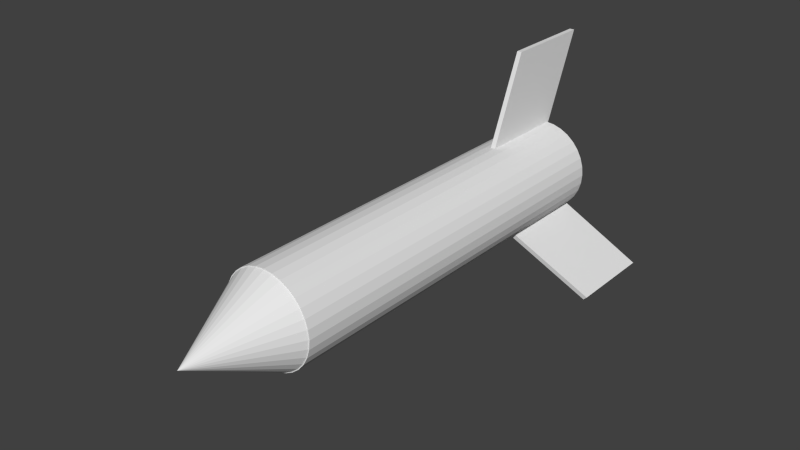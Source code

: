 # Source: Missile2.blend  (saved by Blender 3.5.10; exported with 4.5.12 LTS)
import bpy
from mathutils import Matrix  # noqa: F401  (used for matrix-valued properties, if any)

bpy.ops.wm.read_factory_settings(use_empty=True)
scene = bpy.context.scene
scene.name = 'Scene'

# ---- world
world_world = bpy.data.worlds.new('World'); scene.world = world_world
world_world.color = (0.05088, 0.05088, 0.05088)
world_world.use_sun_shadow = False
world_world.sun_shadow_jitter_overblur = 0.0
world_world.cycles.sampling_method = 'MANUAL'
world_world.cycles.sample_map_resolution = 256

# ---- meshes
me_cone = bpy.data.meshes.new('Cone')
me_cone.from_pydata([(0.02046, 0.8683, -7.467), (0.02046, 0.8683, -9.467), (-0.08212, 0.8683, -9.467), (-0.08212, 0.8683, -7.467), (0.02046, 2.868, -8.328), (0.02046, 2.868, -10.33), (-0.08212, 2.868, -10.33), (-0.08212, 2.868, -8.328), (0.0, 1.0, -2.964), (0.0, 1.0, -0.9643), (0.1951, 0.9808, -2.964), (0.1951, 0.9808, -0.9643), (0.3827, 0.9239, -2.964), (0.3827, 0.9239, -0.9643), (0.5556, 0.8315, -2.964), (0.5556, 0.8315, -0.9643), (0.7071, 0.7071, -2.964), (0.7071, 0.7071, -0.9643), (0.8315, 0.5556, -2.964), (0.8315, 0.5556, -0.9643), (0.9239, 0.3827, -2.964), (0.9239, 0.3827, -0.9643), (0.9808, 0.1951, -2.964), (0.9808, 0.1951, -0.9643), (1.0, -1.181e-06, -2.964), (1.0, -1.181e-06, -0.9643), (0.9808, -0.1951, -2.964), (0.9808, -0.1951, -0.9643), (0.9239, -0.3827, -2.964), (0.9239, -0.3827, -0.9643), (0.8315, -0.5556, -2.964), (0.8315, -0.5556, -0.9643), (0.7071, -0.7071, -2.964), (0.7071, -0.7071, -0.9643), (0.5556, -0.8315, -2.964), (0.5556, -0.8315, -0.9643), (0.3827, -0.9239, -2.964), (0.3827, -0.9239, -0.9643), (0.1951, -0.9808, -2.964), (0.1951, -0.9808, -0.9643), (-3.258e-07, -1.0, -2.964), (-3.258e-07, -1.0, -0.9643), (-0.1951, -0.9808, -2.964), (-0.1951, -0.9808, -0.9643), (-0.3827, -0.9239, -2.964), (-0.3827, -0.9239, -0.9643), (-0.5556, -0.8315, -2.964), (-0.5556, -0.8315, -0.9643), (-0.7071, -0.7071, -2.964), (-0.7071, -0.7071, -0.9643), (-0.8315, -0.5556, -2.964), (-0.8315, -0.5556, -0.9643), (-0.9239, -0.3827, -2.964), (-0.9239, -0.3827, -0.9643), (-0.9808, -0.1951, -2.964), (-0.9808, -0.1951, -0.9643), (-1.0, -2.911e-07, -2.964), (-1.0, -2.911e-07, -0.9643), (-0.9808, 0.1951, -2.964), (-0.9808, 0.1951, -0.9643), (-0.9239, 0.3827, -2.964), (-0.9239, 0.3827, -0.9643), (-0.8315, 0.5556, -2.964), (-0.8315, 0.5556, -0.9643), (-0.7071, 0.7071, -2.964), (-0.7071, 0.7071, -0.9643), (-0.5556, 0.8315, -2.964), (-0.5556, 0.8315, -0.9643), (-0.3827, 0.9239, -2.964), (-0.3827, 0.9239, -0.9643), (-0.1951, 0.9808, -2.964), (-0.1951, 0.9808, -0.9643), (0.0, 1.0, -9.474), (0.1951, 0.9808, -9.474), (0.3827, 0.9239, -9.474), (0.5556, 0.8315, -9.474), (0.7071, 0.7071, -9.474), (0.8315, 0.5556, -9.474), (0.9239, 0.3827, -9.474), (0.9808, 0.1951, -9.474), (1.0, -5.346e-06, -9.474), (0.9808, -0.1951, -9.474), (0.9239, -0.3827, -9.474), (0.8315, -0.5556, -9.474), (0.7071, -0.7071, -9.474), (0.5556, -0.8315, -9.474), (0.3827, -0.9239, -9.474), (0.1951, -0.9808, -9.474), (-3.258e-07, -1.0, -9.474), (-0.1951, -0.9808, -9.474), (-0.3827, -0.9239, -9.474), (-0.5556, -0.8315, -9.474), (-0.7071, -0.7071, -9.474), (-0.8315, -0.5556, -9.474), (-0.9239, -0.3827, -9.474), (-0.9808, -0.1951, -9.474), (-1.0, -4.455e-06, -9.474), (-0.9808, 0.1951, -9.474), (-0.9239, 0.3827, -9.474), (-0.8315, 0.5556, -9.474), (-0.7071, 0.7071, -9.474), (-0.5556, 0.8315, -9.474), (-0.3827, 0.9239, -9.474), (-0.1951, 0.9808, -9.474), (7.104e-08, 0.4017, -10.16), (0.07837, 0.394, -10.16), (0.1537, 0.3711, -10.16), (0.2232, 0.334, -10.16), (0.2841, 0.2841, -10.16), (0.334, 0.2232, -10.16), (0.3711, 0.1537, -10.16), (0.394, 0.07837, -10.16), (0.4017, -5.655e-06, -10.16), (0.394, -0.07838, -10.16), (0.3711, -0.1537, -10.16), (0.334, -0.2232, -10.16), (0.2841, -0.2841, -10.16), (0.2232, -0.334, -10.16), (0.1537, -0.3711, -10.16), (0.07837, -0.394, -10.16), (-5.986e-08, -0.4017, -10.16), (-0.07837, -0.394, -10.16), (-0.1537, -0.3711, -10.16), (-0.2232, -0.334, -10.16), (-0.2841, -0.2841, -10.16), (-0.334, -0.2232, -10.16), (-0.3711, -0.1537, -10.16), (-0.394, -0.07838, -10.16), (-0.4017, -5.298e-06, -10.16), (-0.394, 0.07837, -10.16), (-0.3711, 0.1537, -10.16), (-0.334, 0.2232, -10.16), (-0.2841, 0.2841, -10.16), (-0.2232, 0.334, -10.16), (-0.1537, 0.3711, -10.16), (-0.07837, 0.394, -10.16), (0.0, 1.0, -1.0), (0.1951, 0.9808, -1.0), (0.3827, 0.9239, -1.0), (0.5556, 0.8315, -1.0), (0.7071, 0.7071, -1.0), (0.8315, 0.5556, -1.0), (0.9239, 0.3827, -1.0), (0.9808, 0.1951, -1.0), (1.0, 7.55e-08, -1.0), (0.0, 0.0, 1.0), (0.9808, -0.1951, -1.0), (0.9239, -0.3827, -1.0), (0.8315, -0.5556, -1.0), (0.7071, -0.7071, -1.0), (0.5556, -0.8315, -1.0), (0.3827, -0.9239, -1.0), (0.1951, -0.9808, -1.0), (-3.258e-07, -1.0, -1.0), (-0.1951, -0.9808, -1.0), (-0.3827, -0.9239, -1.0), (-0.5556, -0.8315, -1.0), (-0.7071, -0.7071, -1.0), (-0.8315, -0.5556, -1.0), (-0.9239, -0.3827, -1.0), (-0.9808, -0.1951, -1.0), (-1.0, 9.656e-07, -1.0), (-0.9808, 0.1951, -1.0), (-0.9239, 0.3827, -1.0), (-0.8315, 0.5556, -1.0), (-0.7071, 0.7071, -1.0), (-0.5556, 0.8315, -1.0), (-0.3827, 0.9239, -1.0), (-0.1951, 0.9808, -1.0), (0.5357, -0.8103, -7.467), (0.5357, -0.8103, -9.467), (0.6094, -0.739, -9.467), (0.6094, -0.739, -7.467), (1.925, -2.249, -8.328), (1.925, -2.249, -10.33), (1.999, -2.177, -10.33), (1.999, -2.177, -8.328), (-0.6574, -0.7129, -7.467), (-0.6574, -0.7129, -9.467), (-0.5978, -0.7964, -9.467), (-0.5978, -0.7964, -7.467), (-2.285, -1.876, -8.328), (-2.285, -1.876, -10.33), (-2.225, -1.959, -10.33), (-2.225, -1.959, -8.328)], [], [(4, 5, 1, 0), (5, 6, 2, 1), (6, 7, 3, 2), (7, 4, 0, 3), (0, 1, 2, 3), (7, 6, 5, 4), (8, 9, 11, 10), (10, 11, 13, 12), (12, 13, 15, 14), (14, 15, 17, 16), (16, 17, 19, 18), (18, 19, 21, 20), (20, 21, 23, 22), (22, 23, 25, 24), (24, 25, 27, 26), (26, 27, 29, 28), (28, 29, 31, 30), (30, 31, 33, 32), (32, 33, 35, 34), (34, 35, 37, 36), (36, 37, 39, 38), (38, 39, 41, 40), (40, 41, 43, 42), (42, 43, 45, 44), (44, 45, 47, 46), (46, 47, 49, 48), (48, 49, 51, 50), (50, 51, 53, 52), (52, 53, 55, 54), (54, 55, 57, 56), (56, 57, 59, 58), (58, 59, 61, 60), (60, 61, 63, 62), (62, 63, 65, 64), (64, 65, 67, 66), (66, 67, 69, 68), (11, 9, 71, 69, 67, 65, 63, 61, 59, 57, 55, 53, 51, 49, 47, 45, 43, 41, 39, 37, 35, 33, 31, 29, 27, 25, 23, 21, 19, 17, 15, 13), (70, 71, 9, 8), (68, 69, 71, 70), (66, 68, 102, 101), (100, 101, 133, 132), (44, 46, 91, 90), (8, 10, 73, 72), (22, 24, 80, 79), (50, 52, 94, 93), (28, 30, 83, 82), (56, 58, 97, 96), (12, 14, 75, 74), (34, 36, 86, 85), (62, 64, 100, 99), (40, 42, 89, 88), (18, 20, 78, 77), (68, 70, 103, 102), (46, 48, 92, 91), (24, 26, 81, 80), (52, 54, 95, 94), (30, 32, 84, 83), (58, 60, 98, 97), (14, 16, 76, 75), (36, 38, 87, 86), (64, 66, 101, 100), (42, 44, 90, 89), (20, 22, 79, 78), (70, 8, 72, 103), (48, 50, 93, 92), (26, 28, 82, 81), (54, 56, 96, 95), (10, 12, 74, 73), (32, 34, 85, 84), (60, 62, 99, 98), (16, 18, 77, 76), (38, 40, 88, 87), (104, 105, 106, 107, 108, 109, 110, 111, 112, 113, 114, 115, 116, 117, 118, 119, 120, 121, 122, 123, 124, 125, 126, 127, 128, 129, 130, 131, 132, 133, 134, 135), (89, 90, 122, 121), (78, 79, 111, 110), (98, 99, 131, 130), (76, 77, 109, 108), (87, 88, 120, 119), (96, 97, 129, 128), (74, 75, 107, 106), (85, 86, 118, 117), (94, 95, 127, 126), (72, 73, 105, 104), (83, 84, 116, 115), (103, 72, 104, 135), (92, 93, 125, 124), (81, 82, 114, 113), (101, 102, 134, 133), (90, 91, 123, 122), (79, 80, 112, 111), (99, 100, 132, 131), (88, 89, 121, 120), (77, 78, 110, 109), (97, 98, 130, 129), (75, 76, 108, 107), (86, 87, 119, 118), (95, 96, 128, 127), (73, 74, 106, 105), (84, 85, 117, 116), (93, 94, 126, 125), (82, 83, 115, 114), (102, 103, 135, 134), (91, 92, 124, 123), (80, 81, 113, 112), (167, 145, 168), (136, 145, 137), (166, 145, 167), (165, 145, 166), (164, 145, 165), (163, 145, 164), (162, 145, 163), (161, 145, 162), (160, 145, 161), (159, 145, 160), (158, 145, 159), (157, 145, 158), (156, 145, 157), (155, 145, 156), (154, 145, 155), (153, 145, 154), (152, 145, 153), (151, 145, 152), (150, 145, 151), (149, 145, 150), (148, 145, 149), (147, 145, 148), (146, 145, 147), (144, 145, 146), (143, 145, 144), (142, 145, 143), (141, 145, 142), (140, 145, 141), (139, 145, 140), (138, 145, 139), (168, 145, 136), (137, 145, 138), (136, 137, 138, 139, 140, 141, 142, 143, 144, 146, 147, 148, 149, 150, 151, 152, 153, 154, 155, 156, 157, 158, 159, 160, 161, 162, 163, 164, 165, 166, 167, 168), (173, 174, 170, 169), (174, 175, 171, 170), (175, 176, 172, 171), (176, 173, 169, 172), (169, 170, 171, 172), (176, 175, 174, 173), (181, 182, 178, 177), (182, 183, 179, 178), (183, 184, 180, 179), (184, 181, 177, 180), (177, 178, 179, 180), (184, 183, 182, 181)])
_uv = me_cone.uv_layers.new(name='UVMap')
_uv.uv.foreach_set('vector', [0.7693, 0.8501, 0.7693, 0.6954, 0.8805, 0.7505, 0.8805, 0.9052, 0.5159, 0.7706, 0.5239, 0.7705, 0.5239, 0.9239, 0.5159, 0.924, 0.5283, 0.7442, 0.5283, 0.5895, 0.6395, 0.5114, 0.6395, 0.6661, 0.9204, 0.8493, 0.9124, 0.8492, 0.9124, 0.6954, 0.9204, 0.6954, 0.5454, 0.7705, 0.5454, 0.9252, 0.5397, 0.9258, 0.5397, 0.7711, 0.917, 0.309, 0.917, 0.1543, 0.9227, 0.1538, 0.9227, 0.3085, 0.4059, 0.233, 0.4059, 0.07834, 0.4176, 0.07937, 0.4176, 0.2341, 0.4176, 0.2341, 0.4176, 0.07937, 0.431, 0.08015, 0.431, 0.2348, 0.431, 0.2348, 0.431, 0.08015, 0.4455, 0.08063, 0.4455, 0.2353, 0.4455, 0.2353, 0.4455, 0.08063, 0.4607, 0.0808, 0.4607, 0.2355, 0.4607, 0.2355, 0.4607, 0.0808, 0.4759, 0.08066, 0.4759, 0.2354, 0.4759, 0.2354, 0.4759, 0.08066, 0.4905, 0.08021, 0.4905, 0.2349, 0.4905, 0.2349, 0.4905, 0.08021, 0.504, 0.07947, 0.504, 0.2342, 0.504, 0.2342, 0.504, 0.07947, 0.5159, 0.07847, 0.5159, 0.2332, 0.4059, 0.6322, 0.4059, 0.7869, 0.3942, 0.7859, 0.3942, 0.6312, 0.3942, 0.6312, 0.3942, 0.7859, 0.3809, 0.7851, 0.3809, 0.6304, 0.3809, 0.6304, 0.3809, 0.7851, 0.3663, 0.7846, 0.3663, 0.6299, 0.3663, 0.6299, 0.3663, 0.7846, 0.3512, 0.7845, 0.3512, 0.6298, 0.3512, 0.6298, 0.3512, 0.7845, 0.336, 0.7846, 0.336, 0.6299, 0.336, 0.6299, 0.336, 0.7846, 0.3213, 0.7851, 0.3213, 0.6304, 0.3213, 0.6304, 0.3213, 0.7851, 0.3078, 0.7858, 0.3078, 0.6311, 0.3078, 0.6311, 0.3078, 0.7858, 0.2959, 0.7868, 0.2959, 0.6321, 0.2959, 0.6322, 0.2959, 0.7869, 0.2842, 0.7859, 0.2842, 0.6312, 0.2842, 0.6312, 0.2842, 0.7859, 0.2709, 0.7851, 0.2709, 0.6304, 0.2709, 0.6304, 0.2709, 0.7851, 0.2563, 0.7846, 0.2563, 0.6299, 0.2563, 0.6299, 0.2563, 0.7846, 0.2412, 0.7845, 0.2412, 0.6298, 0.2412, 0.6298, 0.2412, 0.7845, 0.226, 0.7846, 0.226, 0.6299, 0.226, 0.6299, 0.226, 0.7846, 0.2113, 0.7851, 0.2113, 0.6304, 0.2113, 0.6304, 0.2113, 0.7851, 0.1978, 0.7858, 0.1978, 0.6311, 0.1978, 0.6311, 0.1978, 0.7858, 0.1859, 0.7868, 0.1859, 0.6321, 0.1859, 0.6322, 0.1859, 0.7869, 0.1742, 0.7859, 0.1742, 0.6312, 0.1742, 0.6312, 0.1742, 0.7859, 0.1609, 0.7851, 0.1609, 0.6304, 0.1609, 0.6304, 0.1609, 0.7851, 0.1463, 0.7846, 0.1463, 0.6299, 0.1463, 0.6299, 0.1463, 0.7846, 0.1312, 0.7845, 0.1312, 0.6298, 0.1312, 0.6298, 0.1312, 0.7845, 0.116, 0.7846, 0.116, 0.6299, 0.116, 0.6299, 0.116, 0.7846, 0.1013, 0.7851, 0.1013, 0.6304, 0.7693, 0.6103, 0.7723, 0.5954, 0.7781, 0.5813, 0.7866, 0.5686, 0.7974, 0.5578, 0.8101, 0.5494, 0.8241, 0.5435, 0.8391, 0.5406, 0.8543, 0.5406, 0.8693, 0.5435, 0.8834, 0.5494, 0.896, 0.5578, 0.9068, 0.5686, 0.9153, 0.5813, 0.9211, 0.5954, 0.9241, 0.6104, 0.9241, 0.6256, 0.9211, 0.6406, 0.9153, 0.6546, 0.9068, 0.6673, 0.896, 0.6781, 0.8834, 0.6866, 0.8693, 0.6924, 0.8543, 0.6954, 0.8391, 0.6954, 0.8241, 0.6924, 0.8101, 0.6866, 0.7974, 0.6781, 0.7866, 0.6673, 0.7781, 0.6546, 0.7723, 0.6405, 0.7693, 0.6256, 0.08782, 0.6311, 0.08782, 0.7858, 0.07593, 0.7868, 0.07593, 0.6321, 0.1013, 0.6304, 0.1013, 0.7851, 0.08782, 0.7858, 0.08782, 0.6311, 0.116, 0.6299, 0.1013, 0.6304, 0.1013, 0.1269, 0.116, 0.1264, 0.1312, 0.1263, 0.116, 0.1264, 0.1246, 0.0784, 0.1307, 0.07834, 0.2709, 0.6304, 0.2563, 0.6299, 0.2563, 0.1264, 0.2709, 0.1269, 0.4059, 0.233, 0.4176, 0.2341, 0.4176, 0.7376, 0.4059, 0.7365, 0.504, 0.2342, 0.5159, 0.2332, 0.5159, 0.7367, 0.504, 0.7377, 0.226, 0.6299, 0.2113, 0.6304, 0.2113, 0.1269, 0.226, 0.1264, 0.3809, 0.6304, 0.3663, 0.6299, 0.3663, 0.1264, 0.3809, 0.1269, 0.1859, 0.6322, 0.1742, 0.6312, 0.1742, 0.1277, 0.1859, 0.1287, 0.431, 0.2348, 0.4455, 0.2353, 0.4455, 0.7388, 0.431, 0.7383, 0.336, 0.6299, 0.3213, 0.6304, 0.3213, 0.1269, 0.336, 0.1264, 0.1463, 0.6299, 0.1312, 0.6298, 0.1312, 0.1263, 0.1463, 0.1264, 0.2959, 0.6322, 0.2842, 0.6312, 0.2842, 0.1277, 0.2959, 0.1287, 0.4759, 0.2354, 0.4905, 0.2349, 0.4905, 0.7384, 0.4759, 0.7389, 0.1013, 0.6304, 0.08782, 0.6311, 0.08782, 0.1276, 0.1013, 0.1269, 0.2563, 0.6299, 0.2412, 0.6298, 0.2412, 0.1263, 0.2563, 0.1264, 0.4059, 0.6322, 0.3942, 0.6312, 0.3942, 0.1277, 0.4059, 0.1287, 0.2113, 0.6304, 0.1978, 0.6311, 0.1978, 0.1276, 0.2113, 0.1269, 0.3663, 0.6299, 0.3512, 0.6298, 0.3512, 0.1263, 0.3663, 0.1264, 0.1742, 0.6312, 0.1609, 0.6304, 0.1609, 0.1269, 0.1742, 0.1277, 0.4455, 0.2353, 0.4607, 0.2355, 0.4607, 0.739, 0.4455, 0.7388, 0.3213, 0.6304, 0.3078, 0.6311, 0.3078, 0.1276, 0.3213, 0.1269, 0.1312, 0.6298, 0.116, 0.6299, 0.116, 0.1264, 0.1312, 0.1263, 0.2842, 0.6312, 0.2709, 0.6304, 0.2709, 0.1269, 0.2842, 0.1277, 0.4905, 0.2349, 0.504, 0.2342, 0.504, 0.7377, 0.4905, 0.7384, 0.08782, 0.6311, 0.07593, 0.6321, 0.07593, 0.1286, 0.08782, 0.1276, 0.2412, 0.6298, 0.226, 0.6299, 0.226, 0.1264, 0.2412, 0.1263, 0.3942, 0.6312, 0.3809, 0.6304, 0.3809, 0.1269, 0.3942, 0.1277, 0.1978, 0.6311, 0.1859, 0.6321, 0.1859, 0.1286, 0.1978, 0.1276, 0.4176, 0.2341, 0.431, 0.2348, 0.431, 0.7383, 0.4176, 0.7376, 0.3512, 0.6298, 0.336, 0.6299, 0.336, 0.1264, 0.3512, 0.1263, 0.1609, 0.6304, 0.1463, 0.6299, 0.1463, 0.1264, 0.1609, 0.1269, 0.4607, 0.2355, 0.4759, 0.2354, 0.4759, 0.7389, 0.4607, 0.739, 0.3078, 0.6311, 0.2959, 0.6321, 0.2959, 0.1286, 0.3078, 0.1276, 0.7146, 0.8659, 0.7099, 0.8698, 0.7044, 0.8727, 0.6986, 0.8745, 0.6925, 0.8751, 0.6864, 0.8745, 0.6805, 0.8727, 0.6751, 0.8698, 0.6704, 0.866, 0.6665, 0.8612, 0.6636, 0.8558, 0.6618, 0.85, 0.6612, 0.8439, 0.6618, 0.8378, 0.6636, 0.8319, 0.6665, 0.8265, 0.6704, 0.8218, 0.6751, 0.8179, 0.6805, 0.815, 0.6864, 0.8132, 0.6925, 0.8126, 0.6986, 0.8132, 0.7044, 0.815, 0.7099, 0.8179, 0.7146, 0.8218, 0.7185, 0.8265, 0.7214, 0.8319, 0.7231, 0.8378, 0.7237, 0.8439, 0.7231, 0.85, 0.7214, 0.8558, 0.7185, 0.8612, 0.6498, 0.7805, 0.6633, 0.7733, 0.6805, 0.815, 0.6751, 0.8179, 0.6633, 0.917, 0.6498, 0.9098, 0.6751, 0.8698, 0.6805, 0.8727, 0.7649, 0.8154, 0.7693, 0.83, 0.7231, 0.8378, 0.7214, 0.8319, 0.4607, 0.739, 0.4759, 0.7389, 0.4673, 0.7869, 0.4612, 0.7869, 0.6284, 0.802, 0.6381, 0.7902, 0.6704, 0.8218, 0.6665, 0.8265, 0.7481, 0.7902, 0.7577, 0.802, 0.7185, 0.8265, 0.7146, 0.8218, 0.7228, 0.917, 0.7082, 0.9214, 0.6986, 0.8745, 0.7044, 0.8727, 0.336, 0.1264, 0.3213, 0.1269, 0.3387, 0.07858, 0.3446, 0.0784, 0.7228, 0.7733, 0.7363, 0.7805, 0.7099, 0.8179, 0.7044, 0.815, 0.7481, 0.9001, 0.7363, 0.9098, 0.7099, 0.8698, 0.7146, 0.8659, 0.3663, 0.1264, 0.3512, 0.1263, 0.3507, 0.07834, 0.3568, 0.07841, 0.7577, 0.8884, 0.7481, 0.9001, 0.7146, 0.8659, 0.7185, 0.8612, 0.2412, 0.1263, 0.226, 0.1264, 0.2346, 0.0784, 0.2407, 0.07834, 0.6284, 0.8884, 0.6212, 0.875, 0.6636, 0.8558, 0.6665, 0.8612, 0.7693, 0.8603, 0.7649, 0.8749, 0.7214, 0.8558, 0.7231, 0.85, 0.2709, 0.1269, 0.2563, 0.1264, 0.2468, 0.07841, 0.2526, 0.07861, 0.6498, 0.9098, 0.6381, 0.9002, 0.6704, 0.866, 0.6751, 0.8698, 0.1463, 0.1264, 0.1312, 0.1263, 0.1307, 0.07834, 0.1368, 0.07841, 0.6381, 0.7902, 0.6498, 0.7805, 0.6751, 0.8179, 0.6704, 0.8218, 0.6779, 0.9214, 0.6633, 0.917, 0.6805, 0.8727, 0.6864, 0.8745, 0.7577, 0.802, 0.7649, 0.8154, 0.7214, 0.8319, 0.7185, 0.8265, 0.7082, 0.9214, 0.6931, 0.9229, 0.6925, 0.8751, 0.6986, 0.8745, 0.6212, 0.8154, 0.6284, 0.802, 0.6665, 0.8265, 0.6636, 0.8319, 0.7363, 0.7805, 0.7481, 0.7902, 0.7146, 0.8218, 0.7099, 0.8179, 0.7363, 0.9098, 0.7228, 0.917, 0.7044, 0.8727, 0.7099, 0.8698, 0.3512, 0.1263, 0.336, 0.1264, 0.3446, 0.0784, 0.3507, 0.07834, 0.226, 0.1264, 0.2113, 0.1269, 0.2287, 0.07858, 0.2346, 0.0784, 0.6212, 0.875, 0.6168, 0.8604, 0.6618, 0.85, 0.6636, 0.8558, 0.7649, 0.8749, 0.7577, 0.8884, 0.7185, 0.8612, 0.7214, 0.8558, 0.2563, 0.1264, 0.2412, 0.1263, 0.2407, 0.07834, 0.2468, 0.07841, 0.6381, 0.9002, 0.6284, 0.8884, 0.6665, 0.8612, 0.6704, 0.866, 0.4913, 0.95, 0.5159, 0.7869, 0.5043, 0.9536, 0.1859, 0.921, 0.2901, 0.7869, 0.1967, 0.9258, 0.4773, 0.9457, 0.5159, 0.7869, 0.4913, 0.95, 0.4628, 0.9409, 0.5159, 0.7869, 0.4773, 0.9457, 0.4485, 0.9359, 0.5159, 0.7869, 0.4628, 0.9409, 0.4349, 0.9308, 0.5159, 0.7869, 0.4485, 0.9359, 0.4225, 0.9258, 0.5159, 0.7869, 0.4349, 0.9308, 0.4118, 0.921, 0.5159, 0.7869, 0.4225, 0.9258, 0.8107, 0.3959, 0.9038, 0.5346, 0.7998, 0.4008, 0.8232, 0.3908, 0.9038, 0.5346, 0.8107, 0.3959, 0.8369, 0.3856, 0.9038, 0.5346, 0.8232, 0.3908, 0.8512, 0.3805, 0.9038, 0.5346, 0.8369, 0.3856, 0.8656, 0.3757, 0.9038, 0.5346, 0.8512, 0.3805, 0.8795, 0.3714, 0.9038, 0.5346, 0.8656, 0.3757, 0.8924, 0.3677, 0.9038, 0.5346, 0.8795, 0.3714, 0.9038, 0.3649, 0.9038, 0.5346, 0.8924, 0.3677, 0.9054, 0.3204, 0.917, 0.1538, 0.917, 0.3233, 0.8924, 0.3168, 0.917, 0.1538, 0.9054, 0.3204, 0.8784, 0.3125, 0.917, 0.1538, 0.8924, 0.3168, 0.8639, 0.3078, 0.917, 0.1538, 0.8784, 0.3125, 0.8496, 0.3027, 0.917, 0.1538, 0.8639, 0.3078, 0.836, 0.2976, 0.917, 0.1538, 0.8496, 0.3027, 0.8236, 0.2926, 0.917, 0.1538, 0.836, 0.2976, 0.8129, 0.2879, 0.917, 0.1538, 0.8236, 0.2926, 0.2785, 0.9536, 0.2901, 0.7869, 0.2901, 0.9565, 0.2654, 0.95, 0.2901, 0.7869, 0.2785, 0.9536, 0.2514, 0.9457, 0.2901, 0.7869, 0.2654, 0.95, 0.237, 0.9409, 0.2901, 0.7869, 0.2514, 0.9457, 0.2227, 0.9359, 0.2901, 0.7869, 0.237, 0.9409, 0.2091, 0.9308, 0.2901, 0.7869, 0.2227, 0.9359, 0.5043, 0.9536, 0.5159, 0.7869, 0.5159, 0.9565, 0.1967, 0.9258, 0.2901, 0.7869, 0.2091, 0.9308, 0.8099, 0.2086, 0.8129, 0.2235, 0.8129, 0.2388, 0.8099, 0.2537, 0.804, 0.2678, 0.7956, 0.2805, 0.7848, 0.2913, 0.7721, 0.2998, 0.758, 0.3056, 0.7431, 0.3086, 0.7279, 0.3086, 0.7129, 0.3056, 0.6988, 0.2998, 0.6861, 0.2913, 0.6754, 0.2805, 0.6669, 0.2678, 0.6611, 0.2537, 0.6581, 0.2388, 0.6581, 0.2235, 0.6611, 0.2086, 0.6669, 0.1945, 0.6754, 0.1818, 0.6861, 0.171, 0.6988, 0.1626, 0.7129, 0.1567, 0.7279, 0.1538, 0.7431, 0.1538, 0.758, 0.1567, 0.7721, 0.1626, 0.7848, 0.171, 0.7956, 0.1818, 0.804, 0.1945, 0.6714, 0.4818, 0.5292, 0.5426, 0.5292, 0.3734, 0.6714, 0.3126, 0.8965, 0.6954, 0.9045, 0.6955, 0.9045, 0.852, 0.8965, 0.8519, 0.5159, 0.07834, 0.6581, 0.1393, 0.6581, 0.3086, 0.5159, 0.2476, 0.9038, 0.3649, 0.9117, 0.3649, 0.9117, 0.5212, 0.9038, 0.5212, 0.9117, 0.5196, 0.9117, 0.3649, 0.9197, 0.3649, 0.9197, 0.5196, 0.9045, 0.8501, 0.9045, 0.6954, 0.9124, 0.6954, 0.9124, 0.8501, 0.6726, 0.4804, 0.5298, 0.5399, 0.5298, 0.3734, 0.6726, 0.3139, 0.8885, 0.8528, 0.8805, 0.8529, 0.8805, 0.6954, 0.8885, 0.6954, 0.5159, 0.07533, 0.657, 0.1388, 0.657, 0.3073, 0.5159, 0.2439, 0.8885, 0.6954, 0.8965, 0.6954, 0.8965, 0.8525, 0.8885, 0.8524, 0.5318, 0.9254, 0.5318, 0.7707, 0.5397, 0.7705, 0.5397, 0.9252, 0.5318, 0.7705, 0.5318, 0.9252, 0.5239, 0.9254, 0.5239, 0.7707])
me_cone.use_remesh_preserve_volume = False
me_cone.use_remesh_preserve_attributes = False
me_cone.use_mirror_vertex_groups = False
me_cone.update()

# ---- objects
ob_missile = bpy.data.objects.new('Missile', me_cone)

# ---- transforms, parenting, visibility, modifiers, constraints
ob_missile.location = (0.0, 0.0, 0.0)
ob_missile.rotation_euler = (1.571, 0.0, 0.0)
ob_missile.scale = (0.1427, 0.1427, 0.1427)
ob_missile.lineart.crease_threshold = 0.0

# ---- collection membership
scene.collection.objects.link(ob_missile)

# ---- scene / render settings (as saved in the file)
scene.frame_start = 1; scene.frame_end = 250; scene.frame_set(1)
scene.render.engine = 'BLENDER_EEVEE_NEXT'
scene.render.image_settings.compression = 90
scene.render.resolution_percentage = 50
scene.render.dither_intensity = 0.0
scene.cycles.use_denoising = False
scene.cycles.samples = 10
scene.cycles.sampling_pattern = 'TABULATED_SOBOL'
scene.cycles.light_sampling_threshold = 0.0
scene.cycles.use_adaptive_sampling = False
scene.cycles.use_light_tree = False
scene.cycles.blur_glossy = 0.0
scene.cycles.volume_bounces = 1
scene.cycles.pixel_filter_type = 'GAUSSIAN'
scene.cycles.sample_clamp_indirect = 0.0
scene.view_settings.view_transform = 'Standard'
bpy.context.view_layer.update()

# ---- added for rendering (the .blend has no active camera and no usable light): camera, sun
cam_auto = bpy.data.cameras.new('AutoCamera')
cam_auto.lens = 50.0
cam_auto.sensor_width = 36.0
cam_auto.clip_end = 1000.0
ob_auto_camera = bpy.data.objects.new('AutoCamera', cam_auto)
scene.collection.objects.link(ob_auto_camera)
ob_auto_camera.location = (1.71515, -1.4172, 1.43263)
ob_auto_camera.rotation_euler = (1.09748, -7.21219e-08, 0.694738)
scene.camera = ob_auto_camera
light_auto_sun = bpy.data.lights.new('AutoSun', 'SUN')
light_auto_sun.energy = 3.0
light_auto_sun.angle = 0.0523599
ob_auto_sun = bpy.data.objects.new('AutoSun', light_auto_sun)
scene.collection.objects.link(ob_auto_sun)
ob_auto_sun.rotation_euler = (0.872665, 0.174533, 0.523599)
bpy.context.view_layer.update()

